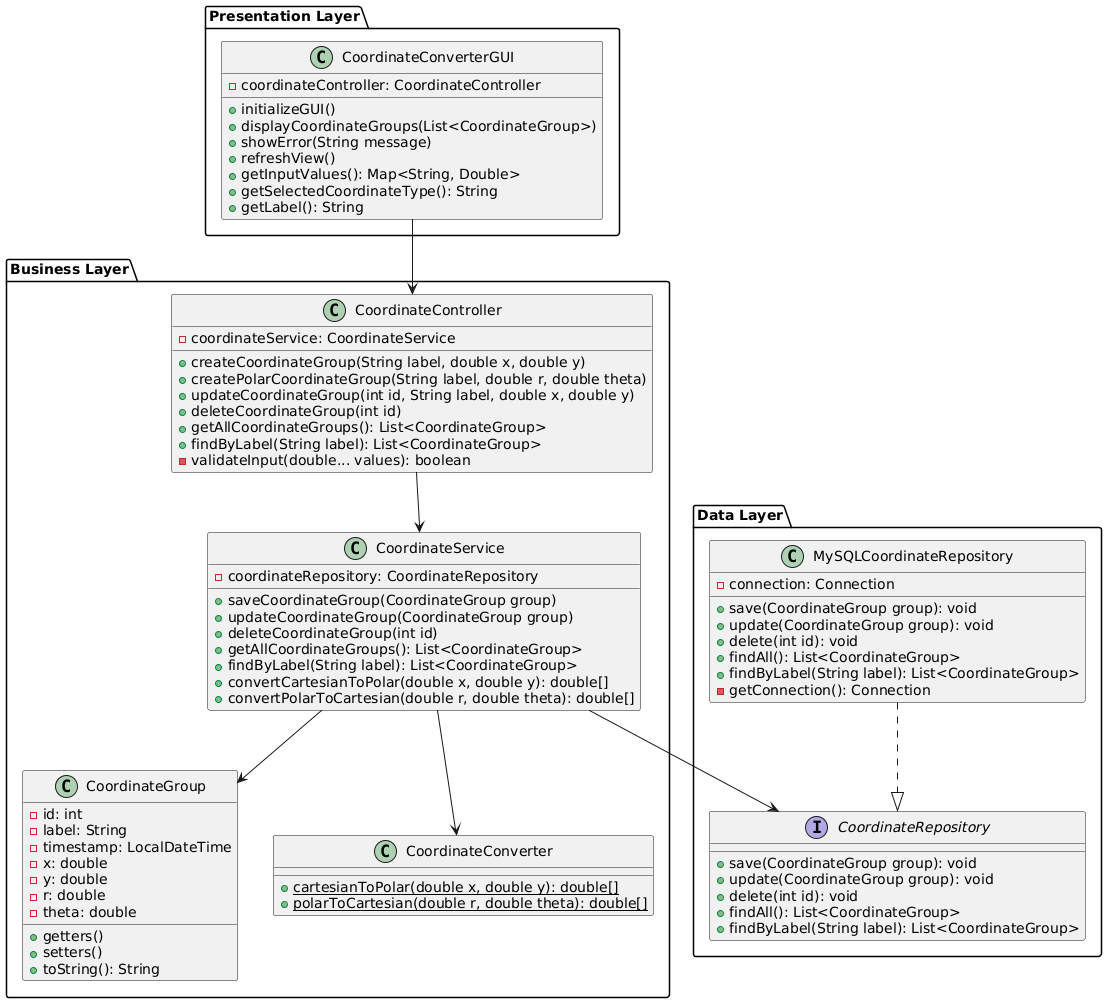

The diagram above was rendered by PlantUML. Its source (embedded in the PNG):
@startuml


' Packages
package "Presentation Layer" {
    class CoordinateConverterGUI {
        - coordinateController: CoordinateController
        + initializeGUI()
        + displayCoordinateGroups(List<CoordinateGroup>)
        + showError(String message)
        + refreshView()
        + getInputValues(): Map<String, Double>
        + getSelectedCoordinateType(): String
        + getLabel(): String
    }
}

package "Business Layer" {
    class CoordinateController {
        - coordinateService: CoordinateService
        + createCoordinateGroup(String label, double x, double y)
        + createPolarCoordinateGroup(String label, double r, double theta)
        + updateCoordinateGroup(int id, String label, double x, double y)
        + deleteCoordinateGroup(int id)
        + getAllCoordinateGroups(): List<CoordinateGroup>
        + findByLabel(String label): List<CoordinateGroup>
        - validateInput(double... values): boolean
    }

    class CoordinateService {
        - coordinateRepository: CoordinateRepository
        + saveCoordinateGroup(CoordinateGroup group)
        + updateCoordinateGroup(CoordinateGroup group)
        + deleteCoordinateGroup(int id)
        + getAllCoordinateGroups(): List<CoordinateGroup>
        + findByLabel(String label): List<CoordinateGroup>
        + convertCartesianToPolar(double x, double y): double[]
        + convertPolarToCartesian(double r, double theta): double[]
    }

    class CoordinateGroup {
        - id: int
        - label: String
        - timestamp: LocalDateTime
        - x: double
        - y: double
        - r: double
        - theta: double
        + getters()
        + setters()
        + toString(): String
    }

    class CoordinateConverter {
        + {static} cartesianToPolar(double x, double y): double[]
        + {static} polarToCartesian(double r, double theta): double[]
    }
}

package "Data Layer" {
    interface CoordinateRepository {
        + save(CoordinateGroup group): void
        + update(CoordinateGroup group): void
        + delete(int id): void
        + findAll(): List<CoordinateGroup>
        + findByLabel(String label): List<CoordinateGroup>
    }

    class MySQLCoordinateRepository {
        - connection: Connection
        + save(CoordinateGroup group): void
        + update(CoordinateGroup group): void
        + delete(int id): void
        + findAll(): List<CoordinateGroup>
        + findByLabel(String label): List<CoordinateGroup>
        - getConnection(): Connection
    }
}

' Relationships
CoordinateConverterGUI --> CoordinateController
CoordinateController --> CoordinateService
CoordinateService --> CoordinateRepository
CoordinateService --> CoordinateConverter
MySQLCoordinateRepository ..|> CoordinateRepository
CoordinateService --> CoordinateGroup

@enduml